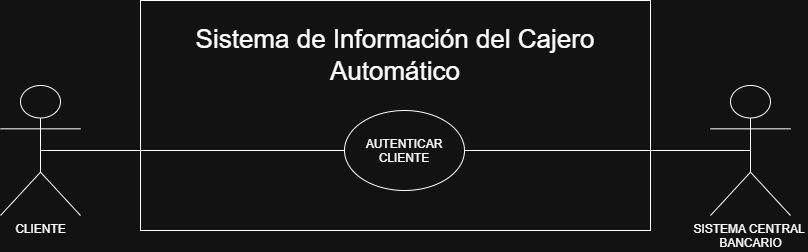

The diagram above was exported from draw.io. Its source (the exported page's mxGraphModel, read from the mxfile embedded in the PNG):
<mxGraphModel dx="863" dy="668" grid="1" gridSize="10" guides="1" tooltips="1" connect="1" arrows="1" fold="1" page="1" pageScale="1" pageWidth="827" pageHeight="1169" math="0" shadow="0">
  <root>
    <mxCell id="0" />
    <mxCell id="1" parent="0" />
    <mxCell id="fRcrA_Pfowvpu0IG61tj-1" parent="1" style="text;html=1;whiteSpace=wrap;strokeColor=none;fillColor=none;align=center;verticalAlign=middle;rounded=0;" value="&lt;span style=&quot;font-size: 26px;&quot;&gt;Sistema de Información del Cajero Automático&lt;/span&gt;" vertex="1">
      <mxGeometry height="30" width="470" x="170.5" y="140" as="geometry" />
    </mxCell>
    <mxCell id="fRcrA_Pfowvpu0IG61tj-10" parent="1" style="shape=umlActor;verticalLabelPosition=bottom;verticalAlign=top;html=1;outlineConnect=0;" value="CLIENTE" vertex="1">
      <mxGeometry height="130" width="80" x="10" y="185" as="geometry" />
    </mxCell>
    <mxCell id="fRcrA_Pfowvpu0IG61tj-12" parent="1" style="ellipse;whiteSpace=wrap;html=1;shapeInside=1;" value="AUTENTICAR CLIENTE" vertex="1">
      <mxGeometry height="80" width="120" x="354" y="210" as="geometry" />
    </mxCell>
    <mxCell id="fRcrA_Pfowvpu0IG61tj-13" edge="1" parent="1" source="fRcrA_Pfowvpu0IG61tj-10" style="endArrow=none;html=1;rounded=0;fontSize=12;startSize=8;endSize=8;curved=1;exitX=0.5;exitY=0.5;exitDx=0;exitDy=0;exitPerimeter=0;entryX=0;entryY=0.5;entryDx=0;entryDy=0;" target="fRcrA_Pfowvpu0IG61tj-12" value="">
      <mxGeometry height="50" relative="1" width="50" as="geometry">
        <mxPoint x="420" y="320" as="sourcePoint" />
        <mxPoint x="224.5" y="250" as="targetPoint" />
      </mxGeometry>
    </mxCell>
    <mxCell id="fRcrA_Pfowvpu0IG61tj-17" parent="1" style="rounded=0;whiteSpace=wrap;html=1;fillColor=none;" value="" vertex="1">
      <mxGeometry height="230" width="510" x="150" y="100" as="geometry" />
    </mxCell>
    <mxCell id="zkYUchKpZIpOfGQHQZAs-1" parent="1" style="shape=umlActor;verticalLabelPosition=bottom;verticalAlign=top;html=1;outlineConnect=0;" value="SISTEMA CENTRAL&amp;nbsp;&lt;div&gt;BANCARIO&lt;/div&gt;" vertex="1">
      <mxGeometry height="130" width="80" x="720" y="185" as="geometry" />
    </mxCell>
    <mxCell id="zkYUchKpZIpOfGQHQZAs-2" edge="1" parent="1" source="fRcrA_Pfowvpu0IG61tj-12" style="endArrow=none;html=1;rounded=0;fontSize=12;startSize=8;endSize=8;curved=1;entryX=0.5;entryY=0.5;entryDx=0;entryDy=0;entryPerimeter=0;exitX=1;exitY=0.5;exitDx=0;exitDy=0;" target="zkYUchKpZIpOfGQHQZAs-1" value="">
      <mxGeometry height="50" relative="1" width="50" as="geometry">
        <mxPoint x="370" y="170" as="sourcePoint" />
        <mxPoint x="420" y="120" as="targetPoint" />
      </mxGeometry>
    </mxCell>
  </root>
</mxGraphModel>